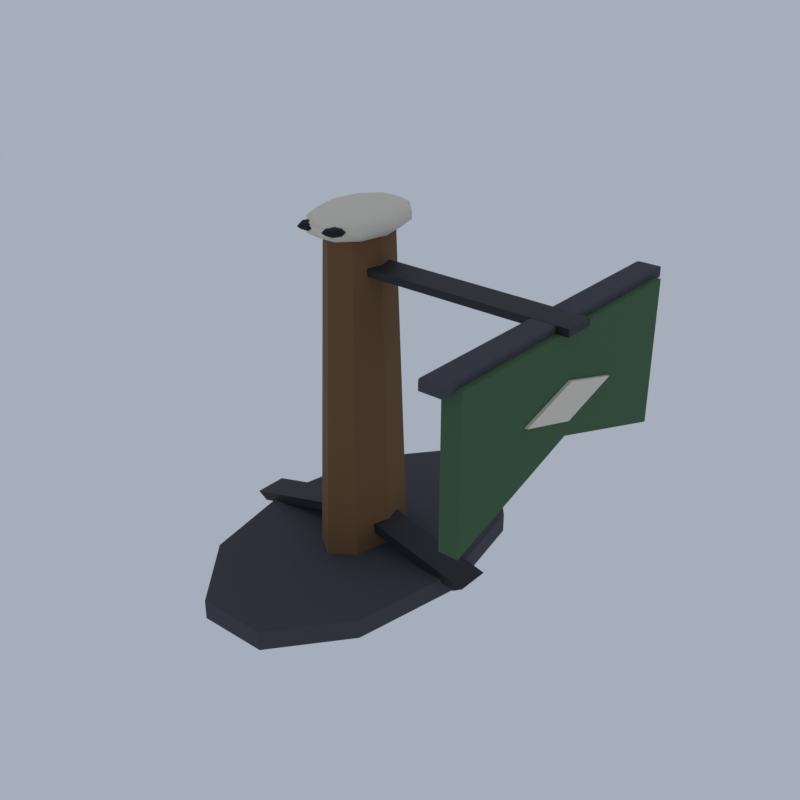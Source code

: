 # Source: TW03_04_skull_avenue_set_04.blend  (saved by Blender 5.2.45; exported with 4.5.12 LTS)
import bpy
from mathutils import Matrix  # noqa: F401  (used for matrix-valued properties, if any)

bpy.ops.wm.read_factory_settings(use_empty=True)
scene = bpy.context.scene
scene.name = 'Scene'

# ---- collections
col_collection = bpy.data.collections.new('Collection'); scene.collection.children.link(col_collection)

# ---- materials (node trees are filled in below, after node groups)
mat_ve_t1_dstone_granite = bpy.data.materials.new('ve_t1_dstone|Granite')
mat_ve_t1_dstone_granite.diffuse_color = (0.05819, 0.05819, 0.07383, 1.0)
mat_ve_t1_wood_wood = bpy.data.materials.new('ve_t1_wood|Wood')
mat_ve_t1_wood_wood.diffuse_color = (0.1835, 0.09152, 0.03561, 1.0)
mat_ve_t1_bone_limestone = bpy.data.materials.new('ve_t1_bone|Limestone')
mat_ve_t1_bone_limestone.diffuse_color = (0.7667, 0.7083, 0.586, 1.0)
mat_ve_t1_dark_slate = bpy.data.materials.new('ve_t1_dark|Slate')
mat_ve_t1_dark_slate.diffuse_color = (0.009021, 0.009021, 0.01188, 1.0)
mat_ve_t1_iron_metal = bpy.data.materials.new('ve_t1_iron|Metal')
mat_ve_t1_iron_metal.diffuse_color = (0.03847, 0.03847, 0.04778, 1.0)
mat_ve_t1_green_fabric = bpy.data.materials.new('ve_t1_green|Fabric')
mat_ve_t1_green_fabric.diffuse_color = (0.05819, 0.1275, 0.05819, 1.0)

# ---- material node trees
mat_ve_t1_dstone_granite.use_nodes = True; mat_ve_t1_dstone_granite.node_tree.nodes.clear()
_N = mat_ve_t1_dstone_granite.node_tree.nodes; _L = mat_ve_t1_dstone_granite.node_tree.links
n0 = _N.new('ShaderNodeBsdfPrincipled'); n0.name = 'Principled BSDF'; n0.location = (-200, 100)
n0.inputs[0].default_value = (0.05819, 0.05819, 0.07383, 1.0)
n0.inputs[2].default_value = 0.92
n0.inputs[10].default_value = 0.005
n1 = _N.new('ShaderNodeOutputMaterial'); n1.name = 'Material Output'; n1.location = (200, 100)
_L.new(n0.outputs[0], n1.inputs[0])
n1.is_active_output = True
mat_ve_t1_wood_wood.use_nodes = True; mat_ve_t1_wood_wood.node_tree.nodes.clear()
_N = mat_ve_t1_wood_wood.node_tree.nodes; _L = mat_ve_t1_wood_wood.node_tree.links
n0 = _N.new('ShaderNodeBsdfPrincipled'); n0.name = 'Principled BSDF'; n0.location = (-200, 100)
n0.inputs[0].default_value = (0.1835, 0.09152, 0.03561, 1.0)
n0.inputs[2].default_value = 0.9
n0.inputs[10].default_value = 0.005
n1 = _N.new('ShaderNodeOutputMaterial'); n1.name = 'Material Output'; n1.location = (200, 100)
_L.new(n0.outputs[0], n1.inputs[0])
n1.is_active_output = True
mat_ve_t1_bone_limestone.use_nodes = True; mat_ve_t1_bone_limestone.node_tree.nodes.clear()
_N = mat_ve_t1_bone_limestone.node_tree.nodes; _L = mat_ve_t1_bone_limestone.node_tree.links
n0 = _N.new('ShaderNodeBsdfPrincipled'); n0.name = 'Principled BSDF'; n0.location = (-200, 100)
n0.inputs[0].default_value = (0.7667, 0.7083, 0.586, 1.0)
n0.inputs[2].default_value = 0.85
n0.inputs[10].default_value = 0.005
n1 = _N.new('ShaderNodeOutputMaterial'); n1.name = 'Material Output'; n1.location = (200, 100)
_L.new(n0.outputs[0], n1.inputs[0])
n1.is_active_output = True
mat_ve_t1_dark_slate.use_nodes = True; mat_ve_t1_dark_slate.node_tree.nodes.clear()
_N = mat_ve_t1_dark_slate.node_tree.nodes; _L = mat_ve_t1_dark_slate.node_tree.links
n0 = _N.new('ShaderNodeBsdfPrincipled'); n0.name = 'Principled BSDF'; n0.location = (-200, 100)
n0.inputs[0].default_value = (0.009021, 0.009021, 0.01188, 1.0)
n0.inputs[2].default_value = 0.9
n0.inputs[10].default_value = 0.005
n1 = _N.new('ShaderNodeOutputMaterial'); n1.name = 'Material Output'; n1.location = (200, 100)
_L.new(n0.outputs[0], n1.inputs[0])
n1.is_active_output = True
mat_ve_t1_iron_metal.use_nodes = True; mat_ve_t1_iron_metal.node_tree.nodes.clear()
_N = mat_ve_t1_iron_metal.node_tree.nodes; _L = mat_ve_t1_iron_metal.node_tree.links
n0 = _N.new('ShaderNodeBsdfPrincipled'); n0.name = 'Principled BSDF'; n0.location = (-200, 100)
n0.inputs[0].default_value = (0.03847, 0.03847, 0.04778, 1.0)
n0.inputs[1].default_value = 0.6
n0.inputs[2].default_value = 0.6
n0.inputs[10].default_value = 0.005
n1 = _N.new('ShaderNodeOutputMaterial'); n1.name = 'Material Output'; n1.location = (200, 100)
_L.new(n0.outputs[0], n1.inputs[0])
n1.is_active_output = True
mat_ve_t1_green_fabric.use_nodes = True; mat_ve_t1_green_fabric.node_tree.nodes.clear()
_N = mat_ve_t1_green_fabric.node_tree.nodes; _L = mat_ve_t1_green_fabric.node_tree.links
n0 = _N.new('ShaderNodeBsdfPrincipled'); n0.name = 'Principled BSDF'; n0.location = (-200, 100)
n0.inputs[0].default_value = (0.05819, 0.1275, 0.05819, 1.0)
n0.inputs[2].default_value = 1.0
n0.inputs[10].default_value = 0.005
n1 = _N.new('ShaderNodeOutputMaterial'); n1.name = 'Material Output'; n1.location = (200, 100)
_L.new(n0.outputs[0], n1.inputs[0])
n1.is_active_output = True

# ---- world
world_world = bpy.data.worlds.new('World'); scene.world = world_world
world_world.use_nodes = True; world_world.node_tree.nodes.clear()
_N = world_world.node_tree.nodes; _L = world_world.node_tree.links
n0 = _N.new('ShaderNodeOutputWorld'); n0.name = 'World Output'; n0.location = (200, 100)
n1 = _N.new('ShaderNodeBackground'); n1.name = 'Background'; n1.location = (-200, 100)
n1.inputs[0].default_value = (0.42, 0.47, 0.55, 1.0)
n1.inputs[1].default_value = 0.9
_L.new(n1.outputs[0], n0.inputs[0])
n0.is_active_output = True
world_world.color = (0.05088, 0.05088, 0.05088)
world_world.sun_shadow_jitter_overblur = 0.0

# ---- meshes
me_skull_avenue_set = bpy.data.meshes.new('skull_avenue_set')
me_skull_avenue_set.from_pydata([(2.612, 0.0, 0.0), (2.612, 0.0, 0.7568), (1.773, 4.326, 0.0), (1.773, 4.326, 0.7568), (-0.4208, 7.0, 0.0), (-0.4208, 7.0, 0.7568), (-3.133, 7.0, 0.0), (-3.133, 7.0, 0.7568), (-5.327, 4.326, 0.0), (-5.327, 4.326, 0.7568), (-6.165, 9.014e-16, 0.0), (-6.165, 9.014e-16, 0.7568), (-5.327, -4.326, 0.0), (-5.327, -4.326, 0.7568), (-3.133, -7.0, 0.0), (-3.133, -7.0, 0.7568), (-0.4208, -7.0, 0.0), (-0.4208, -7.0, 0.7568), (1.773, -4.326, 0.0), (1.773, -4.326, 0.7568), (5.668, -5.914, 11.48), (5.668, -6.046, 11.51), (5.589, -5.914, 11.51), (5.668, -6.046, 11.82), (5.668, -5.914, 11.86), (5.589, -5.914, 11.82), (5.668, 5.914, 11.48), (5.589, 5.914, 11.51), (5.668, 6.046, 11.51), (5.668, 5.914, 11.86), (5.668, 6.046, 11.82), (5.589, 5.914, 11.82), (6.451, -5.914, 11.48), (6.53, -5.914, 11.51), (6.451, -6.046, 11.51), (6.451, -5.914, 11.86), (6.451, -6.046, 11.82), (6.53, -5.914, 11.82), (6.451, 5.914, 11.48), (6.451, 6.046, 11.51), (6.53, 5.914, 11.51), (6.451, 5.914, 11.86), (6.53, 5.914, 11.82), (6.451, 6.046, 11.82), (-0.5231, 0.0, 0.6306), (-0.8366, 0.0, 13.24), (-0.8903, 1.487, 0.6306), (-1.112, 1.115, 13.24), (-1.777, 2.103, 0.6306), (-1.777, 1.577, 13.24), (-2.664, 1.487, 0.6306), (-2.442, 1.115, 13.24), (-3.031, 2.575e-16, 0.6306), (-2.717, 1.932e-16, 13.24), (-2.664, -1.487, 0.6306), (-2.442, -1.115, 13.24), (-1.777, -2.103, 0.6306), (-1.777, -1.577, 13.24), (-0.8903, -1.487, 0.6306), (-1.112, -1.115, 13.24), (-1.777, 0.0, 14.0), (-1.777, 0.0, 12.74), (-1.097, 0.0, 13.94), (-1.227, 0.5698, 13.94), (-1.567, 0.922, 13.94), (-1.987, 0.922, 13.94), (-2.327, 0.5698, 13.94), (-2.457, 1.187e-16, 13.94), (-2.327, -0.5698, 13.94), (-1.987, -0.922, 13.94), (-1.567, -0.922, 13.94), (-1.227, -0.5698, 13.94), (-0.5516, 0.0, 13.76), (-0.7856, 1.027, 13.76), (-1.398, 1.661, 13.76), (-2.156, 1.661, 13.76), (-2.768, 1.027, 13.76), (-3.002, 2.139e-16, 13.76), (-2.768, -1.027, 13.76), (-2.156, -1.661, 13.76), (-1.398, -1.661, 13.76), (-0.7856, -1.027, 13.76), (-0.2489, 0.0, 13.51), (-0.5407, 1.28, 13.51), (-1.305, 2.072, 13.51), (-2.249, 2.072, 13.51), (-3.013, 1.28, 13.51), (-3.305, 2.668e-16, 13.51), (-3.013, -1.28, 13.51), (-2.249, -2.072, 13.51), (-1.305, -2.072, 13.51), (-0.5407, -1.28, 13.51), (-0.2489, 0.0, 13.23), (-0.5407, 1.28, 13.23), (-1.305, 2.072, 13.23), (-2.249, 2.072, 13.23), (-3.013, 1.28, 13.23), (-3.305, 2.668e-16, 13.23), (-3.013, -1.28, 13.23), (-2.249, -2.072, 13.23), (-1.305, -2.072, 13.23), (-0.5407, -1.28, 13.23), (-0.5516, 0.0, 12.98), (-0.7856, 1.027, 12.98), (-1.398, 1.661, 12.98), (-2.156, 1.661, 12.98), (-2.768, 1.027, 12.98), (-3.002, 2.139e-16, 12.98), (-2.768, -1.027, 12.98), (-2.156, -1.661, 12.98), (-1.398, -1.661, 12.98), (-0.7856, -1.027, 12.98), (-1.097, 0.0, 12.8), (-1.227, 0.5698, 12.8), (-1.567, 0.922, 12.8), (-1.987, 0.922, 12.8), (-2.327, 0.5698, 12.8), (-2.457, 1.187e-16, 12.8), (-2.327, -0.5698, 12.8), (-1.987, -0.922, 12.8), (-1.567, -0.922, 12.8), (-1.227, -0.5698, 12.8), (6.687, 5.525e-15, 9.901), (6.687, 2.366, 9.207), (6.687, -5.525e-15, 8.514), (6.687, -2.366, 9.207), (6.875, 1.379e-08, 9.901), (6.875, 2.366, 9.207), (6.875, 1.379e-08, 8.514), (6.875, -2.366, 9.207), (-2.325, -1.84, 13.59), (-2.325, -1.84, 13.27), (-2.015, -1.84, 13.54), (-2.17, -1.57, 13.54), (-2.481, -1.57, 13.54), (-2.636, -1.84, 13.54), (-2.481, -2.11, 13.54), (-2.17, -2.11, 13.54), (-1.887, -1.84, 13.43), (-2.106, -1.458, 13.43), (-2.545, -1.458, 13.43), (-2.764, -1.84, 13.43), (-2.545, -2.223, 13.43), (-2.106, -2.223, 13.43), (-2.015, -1.84, 13.32), (-2.17, -1.57, 13.32), (-2.481, -1.57, 13.32), (-2.636, -1.84, 13.32), (-2.481, -2.11, 13.32), (-2.17, -2.11, 13.32), (-1.228, -1.84, 13.59), (-1.228, -1.84, 13.27), (-0.9181, -1.84, 13.54), (-1.073, -1.57, 13.54), (-1.384, -1.57, 13.54), (-1.539, -1.84, 13.54), (-1.384, -2.11, 13.54), (-1.073, -2.11, 13.54), (-0.7895, -1.84, 13.43), (-1.009, -1.458, 13.43), (-1.448, -1.458, 13.43), (-1.667, -1.84, 13.43), (-1.448, -2.223, 13.43), (-1.009, -2.223, 13.43), (-0.9181, -1.84, 13.32), (-1.073, -1.57, 13.32), (-1.384, -1.57, 13.32), (-1.539, -1.84, 13.32), (-1.384, -2.11, 13.32), (-1.073, -2.11, 13.32), (-1.777, -0.5914, 11.59), (7.0, -0.5914, 11.59), (7.0, 0.5914, 11.59), (-1.777, 0.5914, 11.59), (-1.777, -0.5914, 11.87), (7.0, -0.5914, 11.87), (7.0, 0.5914, 11.87), (-1.777, 0.5914, 11.87), (-1.569, 0.6572, 1.758), (-6.585, 0.6572, 0.4969), (-6.585, -0.6572, 0.4969), (-1.569, -0.6572, 1.758), (-1.985, 0.6572, 2.026), (-7.0, 0.6572, 0.7643), (-7.0, -0.6572, 0.7643), (-1.985, -0.6572, 2.026), (-1.985, -0.6572, 1.758), (3.031, -0.6572, 0.4969), (3.031, 0.6572, 0.4969), (-1.985, 0.6572, 1.758), (-1.569, -0.6572, 2.026), (3.446, -0.6572, 0.7643), (3.446, 0.6572, 0.7643), (-1.569, 0.6572, 2.026), (6.06, -5.52, 11.6), (6.06, 5.52, 11.6), (6.06, 5.52, 6.18), (6.06, 1.406e-14, 7.946), (6.06, -5.52, 6.18), (6.765, -5.52, 11.6), (6.765, 5.52, 11.6), (6.765, 5.52, 6.18), (6.765, 5.171e-08, 7.946), (6.765, -5.52, 6.18)], [], [(18, 16, 14, 12, 10, 8, 6, 4, 2, 0), (1, 3, 5, 7, 9, 11, 13, 15, 17, 19), (0, 2, 3, 1), (2, 4, 5, 3), (4, 6, 7, 5), (6, 8, 9, 7), (8, 10, 11, 9), (10, 12, 13, 11), (12, 14, 15, 13), (14, 16, 17, 15), (16, 18, 19, 17), (18, 0, 1, 19), (20, 21, 22), (23, 24, 25), (26, 27, 28), (29, 30, 31), (32, 33, 34), (35, 36, 37), (38, 39, 40), (41, 42, 43), (26, 20, 22, 27), (21, 23, 25, 22), (24, 29, 31, 25), (30, 28, 27, 31), (38, 26, 28, 39), (29, 41, 43, 30), (42, 40, 39, 43), (32, 38, 40, 33), (41, 35, 37, 42), (36, 34, 33, 37), (20, 32, 34, 21), (35, 24, 23, 36), (26, 38, 32, 20), (22, 25, 31, 27), (34, 36, 23, 21), (41, 29, 24, 35), (28, 30, 43, 39), (40, 42, 37, 33), (58, 56, 54, 52, 50, 48, 46, 44), (45, 47, 49, 51, 53, 55, 57, 59), (44, 46, 47, 45), (46, 48, 49, 47), (48, 50, 51, 49), (50, 52, 53, 51), (52, 54, 55, 53), (54, 56, 57, 55), (56, 58, 59, 57), (58, 44, 45, 59), (60, 62, 63), (61, 113, 112), (62, 72, 73, 63), (72, 82, 83, 73), (82, 92, 93, 83), (92, 102, 103, 93), (102, 112, 113, 103), (60, 63, 64), (61, 114, 113), (63, 73, 74, 64), (73, 83, 84, 74), (83, 93, 94, 84), (93, 103, 104, 94), (103, 113, 114, 104), (60, 64, 65), (61, 115, 114), (64, 74, 75, 65), (74, 84, 85, 75), (84, 94, 95, 85), (94, 104, 105, 95), (104, 114, 115, 105), (60, 65, 66), (61, 116, 115), (65, 75, 76, 66), (75, 85, 86, 76), (85, 95, 96, 86), (95, 105, 106, 96), (105, 115, 116, 106), (60, 66, 67), (61, 117, 116), (66, 76, 77, 67), (76, 86, 87, 77), (86, 96, 97, 87), (96, 106, 107, 97), (106, 116, 117, 107), (60, 67, 68), (61, 118, 117), (67, 77, 78, 68), (77, 87, 88, 78), (87, 97, 98, 88), (97, 107, 108, 98), (107, 117, 118, 108), (60, 68, 69), (61, 119, 118), (68, 78, 79, 69), (78, 88, 89, 79), (88, 98, 99, 89), (98, 108, 109, 99), (108, 118, 119, 109), (60, 69, 70), (61, 120, 119), (69, 79, 80, 70), (79, 89, 90, 80), (89, 99, 100, 90), (99, 109, 110, 100), (109, 119, 120, 110), (60, 70, 71), (61, 121, 120), (70, 80, 81, 71), (80, 90, 91, 81), (90, 100, 101, 91), (100, 110, 111, 101), (110, 120, 121, 111), (60, 71, 62), (61, 112, 121), (71, 81, 72, 62), (81, 91, 82, 72), (91, 101, 92, 82), (101, 111, 102, 92), (111, 121, 112, 102), (125, 122, 123, 124), (126, 129, 128, 127), (122, 126, 127, 123), (123, 127, 128, 124), (124, 128, 129, 125), (125, 129, 126, 122), (130, 132, 133), (131, 145, 144), (132, 138, 139, 133), (138, 144, 145, 139), (130, 133, 134), (131, 146, 145), (133, 139, 140, 134), (139, 145, 146, 140), (130, 134, 135), (131, 147, 146), (134, 140, 141, 135), (140, 146, 147, 141), (130, 135, 136), (131, 148, 147), (135, 141, 142, 136), (141, 147, 148, 142), (130, 136, 137), (131, 149, 148), (136, 142, 143, 137), (142, 148, 149, 143), (130, 137, 132), (131, 144, 149), (137, 143, 138, 132), (143, 149, 144, 138), (150, 152, 153), (151, 165, 164), (152, 158, 159, 153), (158, 164, 165, 159), (150, 153, 154), (151, 166, 165), (153, 159, 160, 154), (159, 165, 166, 160), (150, 154, 155), (151, 167, 166), (154, 160, 161, 155), (160, 166, 167, 161), (150, 155, 156), (151, 168, 167), (155, 161, 162, 156), (161, 167, 168, 162), (150, 156, 157), (151, 169, 168), (156, 162, 163, 157), (162, 168, 169, 163), (150, 157, 152), (151, 164, 169), (157, 163, 158, 152), (163, 169, 164, 158), (170, 173, 172, 171), (174, 175, 176, 177), (170, 171, 175, 174), (171, 172, 176, 175), (172, 173, 177, 176), (173, 170, 174, 177), (178, 181, 180, 179), (182, 183, 184, 185), (178, 179, 183, 182), (179, 180, 184, 183), (180, 181, 185, 184), (181, 178, 182, 185), (186, 189, 188, 187), (190, 191, 192, 193), (186, 187, 191, 190), (187, 188, 192, 191), (188, 189, 193, 192), (189, 186, 190, 193), (198, 194, 195, 196, 197), (199, 203, 202, 201, 200), (194, 199, 200, 195), (195, 200, 201, 196), (196, 201, 202, 197), (197, 202, 203, 198), (198, 203, 199, 194)])
me_skull_avenue_set.polygons.foreach_set('use_smooth', [True] * 197)
me_skull_avenue_set.polygons.foreach_set('material_index', [0, 0, 0, 0, 0, 0, 0, 0, 0, 0, 0, 0, 0, 0, 0, 0, 0, 0, 0, 0, 0, 0, 0, 0, 0, 0, 0, 0, 0, 0, 0, 0, 0, 0, 0, 0, 0, 0, 1, 1, 1, 1, 1, 1, 1, 1, 1, 1, 2, 2, 2, 2, 2, 2, 2, 2, 2, 2, 2, 2, 2, 2, 2, 2, 2, 2, 2, 2, 2, 2, 2, 2, 2, 2, 2, 2, 2, 2, 2, 2, 2, 2, 2, 2, 2, 2, 2, 2, 2, 2, 2, 2, 2, 2, 2, 2, 2, 2, 2, 2, 2, 2, 2, 2, 2, 2, 2, 2, 2, 2, 2, 2, 2, 2, 2, 2, 2, 2, 2, 2, 2, 2, 2, 2, 3, 3, 3, 3, 3, 3, 3, 3, 3, 3, 3, 3, 3, 3, 3, 3, 3, 3, 3, 3, 3, 3, 3, 3, 3, 3, 3, 3, 3, 3, 3, 3, 3, 3, 3, 3, 3, 3, 3, 3, 3, 3, 3, 3, 3, 3, 3, 3, 4, 4, 4, 4, 4, 4, 4, 4, 4, 4, 4, 4, 4, 4, 4, 4, 4, 4, 5, 5, 5, 5, 5, 5, 5])
_k = set([(0, 1), (0, 2), (0, 18), (1, 3), (1, 19), (2, 3), (2, 4), (3, 5), (4, 5), (4, 6), (5, 7), (6, 7), (6, 8), (7, 9), (8, 9), (8, 10), (9, 11), (10, 11), (10, 12), (11, 13), (12, 13), (12, 14), (13, 15), (14, 15), (14, 16), (15, 17), (16, 17), (16, 18), (17, 19), (18, 19), (20, 21), (20, 22), (20, 26), (20, 32), (21, 22), (21, 23), (21, 34), (22, 25), (22, 27), (23, 24), (23, 25), (23, 36), (24, 25), (24, 29), (24, 35), (25, 31), (26, 27), (26, 28), (26, 38), (27, 28), (27, 31), (28, 30), (28, 39), (29, 30), (29, 31), (29, 41), (30, 31), (30, 43), (32, 33), (32, 34), (32, 38), (33, 34), (33, 37), (33, 40), (34, 36), (35, 36), (35, 37), (35, 41), (36, 37), (37, 42), (38, 39), (38, 40), (39, 40), (39, 43), (40, 42), (41, 42), (41, 43), (42, 43), (44, 45), (44, 46), (44, 58), (45, 47), (45, 59), (46, 47), (46, 48), (47, 49), (48, 49), (48, 50), (49, 51), (50, 51), (50, 52), (51, 53), (52, 53), (52, 54), (53, 55), (54, 55), (54, 56), (55, 57), (56, 57), (56, 58), (57, 59), (58, 59), (63, 64), (64, 65), (65, 66), (68, 69), (69, 70), (70, 71), (72, 82), (73, 83), (74, 84), (75, 85), (76, 86), (77, 87), (78, 88), (79, 89), (80, 90), (81, 91), (82, 92), (83, 93), (84, 94), (85, 95), (86, 96), (87, 97), (88, 98), (89, 99), (90, 100), (91, 101), (92, 102), (93, 103), (94, 104), (95, 105), (96, 106), (97, 107), (98, 108), (99, 109), (100, 110), (101, 111), (113, 114), (114, 115), (115, 116), (118, 119), (119, 120), (120, 121), (122, 123), (122, 125), (122, 126), (123, 124), (123, 127), (124, 125), (124, 128), (125, 129), (126, 127), (126, 129), (127, 128), (128, 129), (130, 132), (130, 135), (131, 144), (131, 147), (132, 133), (132, 137), (132, 138), (133, 134), (133, 139), (134, 135), (134, 140), (135, 136), (135, 141), (136, 137), (136, 142), (137, 143), (138, 139), (138, 143), (138, 144), (139, 145), (140, 141), (140, 146), (141, 142), (141, 147), (142, 148), (143, 149), (144, 145), (144, 149), (145, 146), (146, 147), (147, 148), (148, 149), (150, 152), (150, 155), (151, 164), (151, 167), (152, 153), (152, 157), (152, 158), (153, 154), (153, 159), (154, 155), (154, 160), (155, 156), (155, 161), (156, 157), (156, 162), (157, 163), (158, 159), (158, 163), (158, 164), (159, 165), (160, 161), (160, 166), (161, 162), (161, 167), (162, 168), (163, 169), (164, 165), (164, 169), (165, 166), (166, 167), (167, 168), (168, 169), (170, 171), (170, 173), (170, 174), (171, 172), (171, 175), (172, 173), (172, 176), (173, 177), (174, 175), (174, 177), (175, 176), (176, 177), (178, 179), (178, 181), (178, 182), (179, 180), (179, 183), (180, 181), (180, 184), (181, 185), (182, 183), (182, 185), (183, 184), (184, 185), (186, 187), (186, 189), (186, 190), (187, 188), (187, 191), (188, 189), (188, 192), (189, 193), (190, 191), (190, 193), (191, 192), (192, 193), (194, 195), (194, 198), (194, 199), (195, 196), (195, 200), (196, 197), (196, 201), (197, 198), (197, 202), (198, 203), (199, 200), (199, 203), (200, 201), (201, 202), (202, 203)])
me_skull_avenue_set.attributes.new('sharp_edge', 'BOOLEAN', 'EDGE').data.foreach_set('value', [ (min(e.vertices), max(e.vertices)) in _k for e in me_skull_avenue_set.edges])
me_skull_avenue_set.materials.append(mat_ve_t1_dstone_granite)
me_skull_avenue_set.materials.append(mat_ve_t1_wood_wood)
me_skull_avenue_set.materials.append(mat_ve_t1_bone_limestone)
me_skull_avenue_set.materials.append(mat_ve_t1_dark_slate)
me_skull_avenue_set.materials.append(mat_ve_t1_iron_metal)
me_skull_avenue_set.materials.append(mat_ve_t1_green_fabric)
me_skull_avenue_set.update()

# ---- objects
ob_skull_avenue_set = bpy.data.objects.new('skull_avenue_set', me_skull_avenue_set)

# ---- transforms, parenting, visibility, modifiers, constraints
ob_skull_avenue_set.location = (0.0, 0.0, 0.0)

# ---- collection membership
scene.collection.objects.link(ob_skull_avenue_set)

# ---- scene / render settings (as saved in the file)
scene.frame_start = 1; scene.frame_end = 250; scene.frame_set(1)
scene.render.engine = 'CYCLES'
scene.render.resolution_x = 420
scene.render.resolution_y = 420
scene.render.bake_bias = 0.0
scene.render.bake_samples = 0
scene.render.compositor_device = 'GPU'
scene.cycles.samples = 24
scene.cycles.adaptive_threshold = 0.05
scene.cycles.max_bounces = 4
scene.cycles.diffuse_bounces = 2
scene.cycles.glossy_bounces = 2
scene.cycles.transmission_bounces = 2
scene.cycles.transparent_max_bounces = 4
scene.eevee.taa_render_samples = 48
scene.eevee.use_volume_custom_range = False
scene.eevee.fast_gi_thickness_near = 0.1
scene.eevee.fast_gi_thickness_far = 0.0
scene.eevee.ray_tracing_options.screen_trace_thickness = 0.1
scene.view_settings.view_transform = 'Standard'
bpy.context.view_layer.update()

# ---- added for rendering (the .blend has no active camera): camera
cam_auto = bpy.data.cameras.new('AutoCamera')
cam_auto.lens = 50.0
cam_auto.sensor_width = 36.0
cam_auto.clip_end = 1000.0
ob_auto_camera = bpy.data.objects.new('AutoCamera', cam_auto)
scene.collection.objects.link(ob_auto_camera)
ob_auto_camera.location = (22.4355, -26.9226, 24.9484)
ob_auto_camera.rotation_euler = (1.09748, -7.21219e-08, 0.694738)
scene.camera = ob_auto_camera
bpy.context.view_layer.update()
